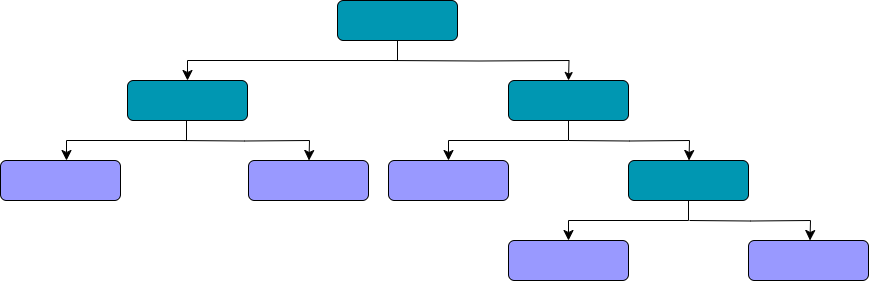

The diagram above was exported from draw.io. Its source (the exported page's mxGraphModel, read from the mxfile embedded in the PNG):
<mxGraphModel dx="2191" dy="879" grid="1" gridSize="10" guides="1" tooltips="1" connect="1" arrows="1" fold="1" page="1" pageScale="1" pageWidth="827" pageHeight="1169" math="1" shadow="0">
  <root>
    <mxCell id="0" />
    <mxCell id="1" parent="0" />
    <mxCell id="7ybJqyZVo-lREKUy7coq-1" value="" style="rounded=0;html=1;jettySize=auto;orthogonalLoop=1;fontSize=11;endArrow=classic;endFill=1;endSize=8;strokeWidth=1;shadow=0;labelBackgroundColor=none;edgeStyle=orthogonalEdgeStyle;entryX=0.5;entryY=0;entryDx=0;entryDy=0;exitX=0.5;exitY=1;exitDx=0;exitDy=0;strokeColor=#000000;" parent="1" source="7ybJqyZVo-lREKUy7coq-2" target="Uy4ekDcuR8fMTBGu_oQf-1" edge="1">
      <mxGeometry relative="1" as="geometry">
        <mxPoint x="170" y="200" as="targetPoint" />
      </mxGeometry>
    </mxCell>
    <mxCell id="7ybJqyZVo-lREKUy7coq-2" value="" style="rounded=1;whiteSpace=wrap;html=1;fontSize=12;glass=0;strokeWidth=1;shadow=0;fillColor=#0097B2;strokeColor=#000000;" parent="1" vertex="1">
      <mxGeometry x="279" y="120" width="120" height="40" as="geometry" />
    </mxCell>
    <mxCell id="7ybJqyZVo-lREKUy7coq-11" value="" style="rounded=0;html=1;jettySize=auto;orthogonalLoop=1;fontSize=11;endArrow=classic;endFill=1;strokeWidth=1;shadow=0;labelBackgroundColor=none;edgeStyle=orthogonalEdgeStyle;entryX=0.5;entryY=0;entryDx=0;entryDy=0;strokeColor=#000000;" parent="1" edge="1">
      <mxGeometry relative="1" as="geometry">
        <mxPoint x="330" y="180" as="sourcePoint" />
        <mxPoint x="510" y="200" as="targetPoint" />
      </mxGeometry>
    </mxCell>
    <mxCell id="Uy4ekDcuR8fMTBGu_oQf-1" value="" style="rounded=1;whiteSpace=wrap;html=1;fontSize=12;glass=0;strokeWidth=1;shadow=0;fillColor=#0097B2;strokeColor=#000000;" vertex="1" parent="1">
      <mxGeometry x="69" y="200" width="120" height="40" as="geometry" />
    </mxCell>
    <mxCell id="Uy4ekDcuR8fMTBGu_oQf-2" value="" style="rounded=1;whiteSpace=wrap;html=1;fontSize=12;glass=0;strokeWidth=1;shadow=0;fillColor=#0097B2;strokeColor=#000000;" vertex="1" parent="1">
      <mxGeometry x="450" y="200" width="120" height="40" as="geometry" />
    </mxCell>
    <mxCell id="Uy4ekDcuR8fMTBGu_oQf-3" value="" style="rounded=1;whiteSpace=wrap;html=1;fontSize=12;glass=0;strokeWidth=1;shadow=0;fillColor=#9999FF;strokeColor=#000000;" vertex="1" parent="1">
      <mxGeometry x="-58" y="280" width="120" height="40" as="geometry" />
    </mxCell>
    <mxCell id="Uy4ekDcuR8fMTBGu_oQf-4" value="" style="rounded=1;whiteSpace=wrap;html=1;fontSize=12;glass=0;strokeWidth=1;shadow=0;fillColor=#9999FF;strokeColor=#000000;" vertex="1" parent="1">
      <mxGeometry x="330" y="280" width="120" height="40" as="geometry" />
    </mxCell>
    <mxCell id="Uy4ekDcuR8fMTBGu_oQf-5" value="" style="rounded=1;whiteSpace=wrap;html=1;fontSize=12;glass=0;strokeWidth=1;shadow=0;fillColor=#9999FF;strokeColor=#000000;" vertex="1" parent="1">
      <mxGeometry x="450" y="360" width="120" height="40" as="geometry" />
    </mxCell>
    <mxCell id="Uy4ekDcuR8fMTBGu_oQf-6" value="" style="rounded=1;whiteSpace=wrap;html=1;fontSize=12;glass=0;strokeWidth=1;shadow=0;fillColor=#9999FF;strokeColor=#000000;" vertex="1" parent="1">
      <mxGeometry x="690" y="360" width="120" height="40" as="geometry" />
    </mxCell>
    <mxCell id="Uy4ekDcuR8fMTBGu_oQf-7" value="" style="rounded=0;html=1;jettySize=auto;orthogonalLoop=1;fontSize=11;endArrow=classic;endFill=1;endSize=8;strokeWidth=1;shadow=0;labelBackgroundColor=none;edgeStyle=orthogonalEdgeStyle;entryX=0.5;entryY=0;entryDx=0;entryDy=0;exitX=0.5;exitY=1;exitDx=0;exitDy=0;strokeColor=#000000;" edge="1" parent="1">
      <mxGeometry relative="1" as="geometry">
        <mxPoint x="8" y="280" as="targetPoint" />
        <mxPoint x="104" y="240" as="sourcePoint" />
        <Array as="points">
          <mxPoint x="128" y="260" />
          <mxPoint x="8" y="260" />
        </Array>
      </mxGeometry>
    </mxCell>
    <mxCell id="Uy4ekDcuR8fMTBGu_oQf-8" value="" style="rounded=0;html=1;jettySize=auto;orthogonalLoop=1;fontSize=11;endArrow=classic;endFill=1;endSize=8;strokeWidth=1;shadow=0;labelBackgroundColor=none;edgeStyle=orthogonalEdgeStyle;entryX=0.5;entryY=0;entryDx=0;entryDy=0;exitX=0.5;exitY=1;exitDx=0;exitDy=0;strokeColor=#000000;" edge="1" parent="1">
      <mxGeometry relative="1" as="geometry">
        <mxPoint x="510" y="360" as="targetPoint" />
        <mxPoint x="630" y="320" as="sourcePoint" />
        <Array as="points">
          <mxPoint x="630" y="340" />
          <mxPoint x="510" y="340" />
        </Array>
      </mxGeometry>
    </mxCell>
    <mxCell id="Uy4ekDcuR8fMTBGu_oQf-9" value="" style="rounded=0;html=1;jettySize=auto;orthogonalLoop=1;fontSize=11;endArrow=classic;endFill=1;endSize=8;strokeWidth=1;shadow=0;labelBackgroundColor=none;edgeStyle=orthogonalEdgeStyle;entryX=0.5;entryY=0;entryDx=0;entryDy=0;strokeColor=#000000;" edge="1" parent="1">
      <mxGeometry relative="1" as="geometry">
        <mxPoint x="510" y="260" as="sourcePoint" />
        <mxPoint x="630.5" y="280" as="targetPoint" />
      </mxGeometry>
    </mxCell>
    <mxCell id="Uy4ekDcuR8fMTBGu_oQf-10" value="" style="rounded=0;html=1;jettySize=auto;orthogonalLoop=1;fontSize=11;endArrow=classic;endFill=1;endSize=8;strokeWidth=1;shadow=0;labelBackgroundColor=none;edgeStyle=orthogonalEdgeStyle;entryX=0.5;entryY=0;entryDx=0;entryDy=0;strokeColor=#000000;" edge="1" parent="1">
      <mxGeometry relative="1" as="geometry">
        <mxPoint x="631" y="340" as="sourcePoint" />
        <mxPoint x="751.5" y="360" as="targetPoint" />
      </mxGeometry>
    </mxCell>
    <mxCell id="Uy4ekDcuR8fMTBGu_oQf-11" value="" style="rounded=1;whiteSpace=wrap;html=1;fontSize=12;glass=0;strokeWidth=1;shadow=0;fillColor=#0097B2;strokeColor=#000000;" vertex="1" parent="1">
      <mxGeometry x="570" y="280" width="120" height="40" as="geometry" />
    </mxCell>
    <mxCell id="Uy4ekDcuR8fMTBGu_oQf-12" value="" style="rounded=0;html=1;jettySize=auto;orthogonalLoop=1;fontSize=11;endArrow=classic;endFill=1;endSize=8;strokeWidth=1;shadow=0;labelBackgroundColor=none;edgeStyle=orthogonalEdgeStyle;entryX=0.5;entryY=0;entryDx=0;entryDy=0;exitX=0.5;exitY=1;exitDx=0;exitDy=0;strokeColor=#000000;" edge="1" parent="1">
      <mxGeometry relative="1" as="geometry">
        <mxPoint x="390" y="280" as="targetPoint" />
        <mxPoint x="510" y="240" as="sourcePoint" />
        <Array as="points">
          <mxPoint x="510" y="260" />
          <mxPoint x="390" y="260" />
        </Array>
      </mxGeometry>
    </mxCell>
    <mxCell id="Uy4ekDcuR8fMTBGu_oQf-13" value="" style="rounded=1;whiteSpace=wrap;html=1;fontSize=12;glass=0;strokeWidth=1;shadow=0;fillColor=#9999FF;strokeColor=#000000;" vertex="1" parent="1">
      <mxGeometry x="190" y="280" width="120" height="40" as="geometry" />
    </mxCell>
    <mxCell id="Uy4ekDcuR8fMTBGu_oQf-14" value="" style="rounded=0;html=1;jettySize=auto;orthogonalLoop=1;fontSize=11;endArrow=classic;endFill=1;endSize=8;strokeWidth=1;shadow=0;labelBackgroundColor=none;edgeStyle=orthogonalEdgeStyle;entryX=0.5;entryY=0;entryDx=0;entryDy=0;strokeColor=#000000;" edge="1" parent="1">
      <mxGeometry relative="1" as="geometry">
        <mxPoint x="120" y="260" as="sourcePoint" />
        <mxPoint x="250.5" y="280" as="targetPoint" />
      </mxGeometry>
    </mxCell>
  </root>
</mxGraphModel>